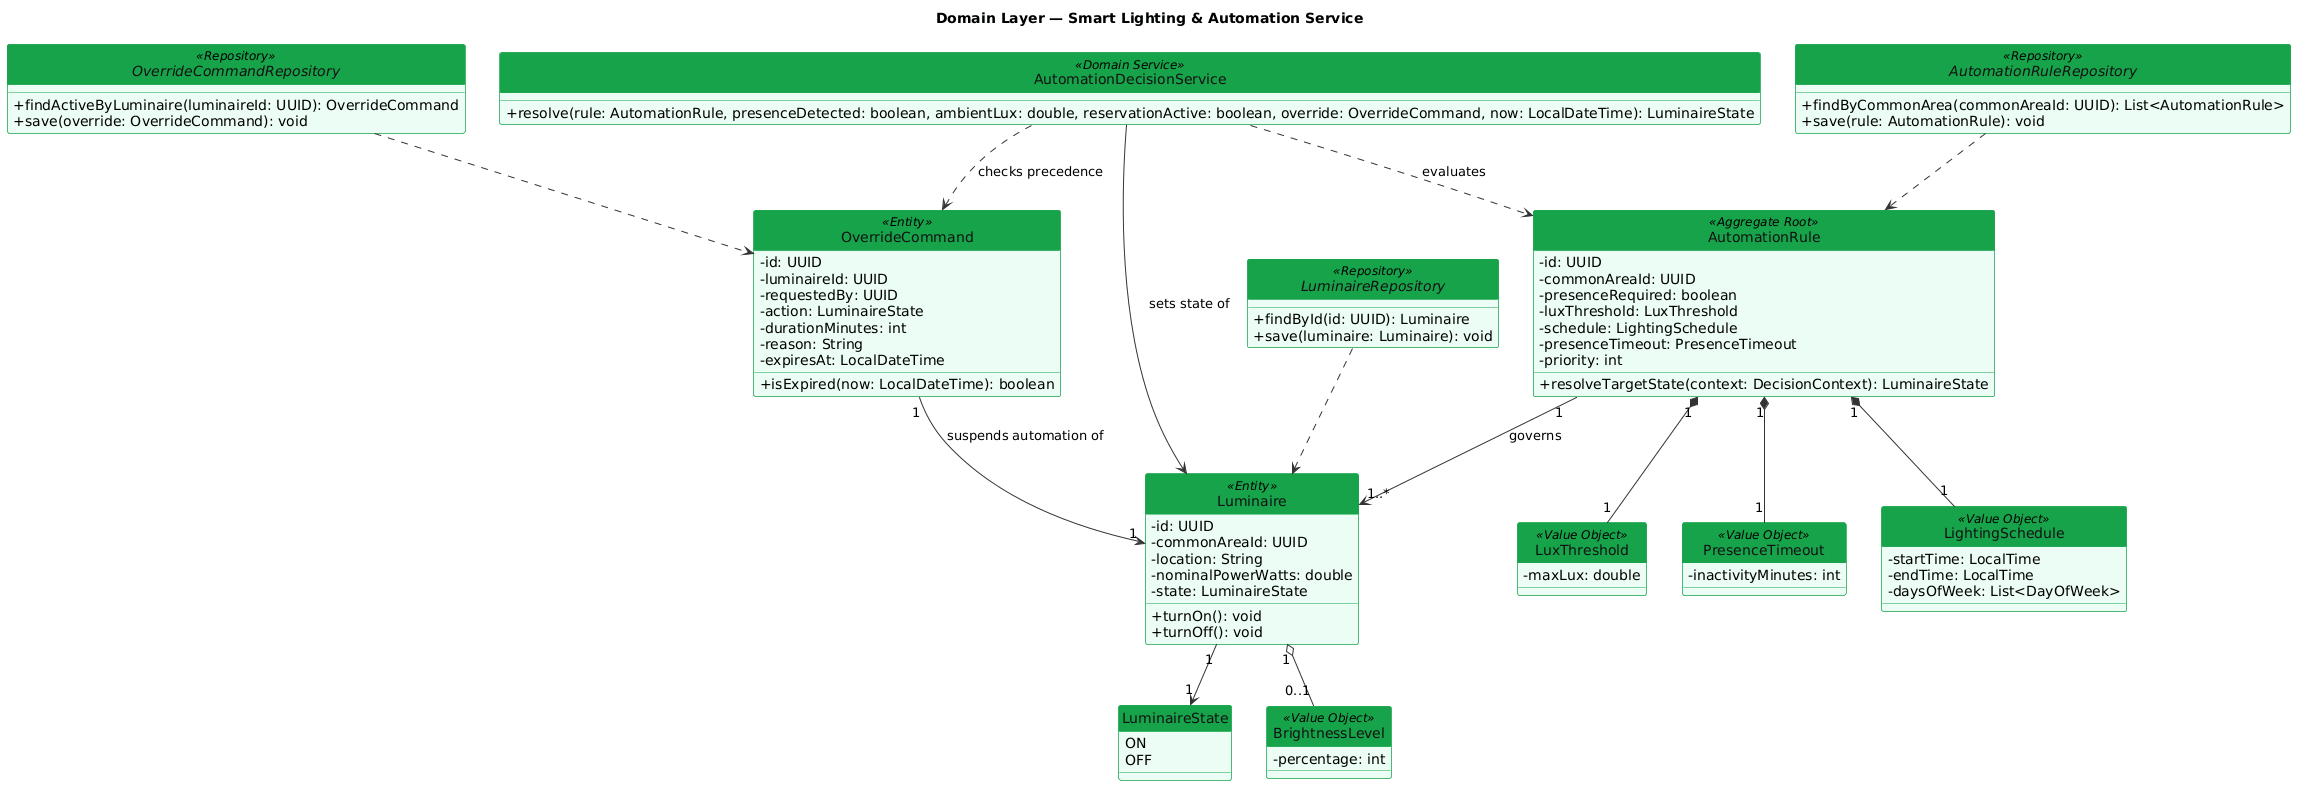

The diagram above was rendered by PlantUML. Its source (embedded in the PNG):
@startuml
hide circle
skinparam classAttributeIconSize 0
skinparam backgroundColor white
skinparam class {
  BackgroundColor #ECFDF5
  BorderColor #16a34a
  ArrowColor #333333
  HeaderBackgroundColor #16a34a
  FontColor #111111
}
skinparam stereotypeCBackgroundColor #f59e0b

title Domain Layer — Smart Lighting & Automation Service

class AutomationRule <<Aggregate Root>> {
  - id: UUID
  - commonAreaId: UUID
  - presenceRequired: boolean
  - luxThreshold: LuxThreshold
  - schedule: LightingSchedule
  - presenceTimeout: PresenceTimeout
  - priority: int
  + resolveTargetState(context: DecisionContext): LuminaireState
}

class Luminaire <<Entity>> {
  - id: UUID
  - commonAreaId: UUID
  - location: String
  - nominalPowerWatts: double
  - state: LuminaireState
  + turnOn(): void
  + turnOff(): void
}

enum LuminaireState {
  ON
  OFF
}

class OverrideCommand <<Entity>> {
  - id: UUID
  - luminaireId: UUID
  - requestedBy: UUID
  - action: LuminaireState
  - durationMinutes: int
  - reason: String
  - expiresAt: LocalDateTime
  + isExpired(now: LocalDateTime): boolean
}

class LuxThreshold <<Value Object>> {
  - maxLux: double
}

class PresenceTimeout <<Value Object>> {
  - inactivityMinutes: int
}

class LightingSchedule <<Value Object>> {
  - startTime: LocalTime
  - endTime: LocalTime
  - daysOfWeek: List<DayOfWeek>
}

class BrightnessLevel <<Value Object>> {
  - percentage: int
}

class AutomationDecisionService <<Domain Service>> {
  + resolve(rule: AutomationRule, presenceDetected: boolean, ambientLux: double, reservationActive: boolean, override: OverrideCommand, now: LocalDateTime): LuminaireState
}

interface AutomationRuleRepository <<Repository>> {
  + findByCommonArea(commonAreaId: UUID): List<AutomationRule>
  + save(rule: AutomationRule): void
}

interface LuminaireRepository <<Repository>> {
  + findById(id: UUID): Luminaire
  + save(luminaire: Luminaire): void
}

interface OverrideCommandRepository <<Repository>> {
  + findActiveByLuminaire(luminaireId: UUID): OverrideCommand
  + save(override: OverrideCommand): void
}

AutomationRule "1" *-- "1" LuxThreshold
AutomationRule "1" *-- "1" LightingSchedule
AutomationRule "1" *-- "1" PresenceTimeout
AutomationRule "1" --> "1..*" Luminaire : governs
Luminaire "1" --> "1" LuminaireState
Luminaire "1" o-- "0..1" BrightnessLevel
OverrideCommand "1" --> "1" Luminaire : suspends automation of
AutomationDecisionService ..> AutomationRule : evaluates
AutomationDecisionService ..> OverrideCommand : checks precedence
AutomationDecisionService --> Luminaire : sets state of
AutomationRuleRepository ..> AutomationRule
LuminaireRepository ..> Luminaire
OverrideCommandRepository ..> OverrideCommand
@enduml